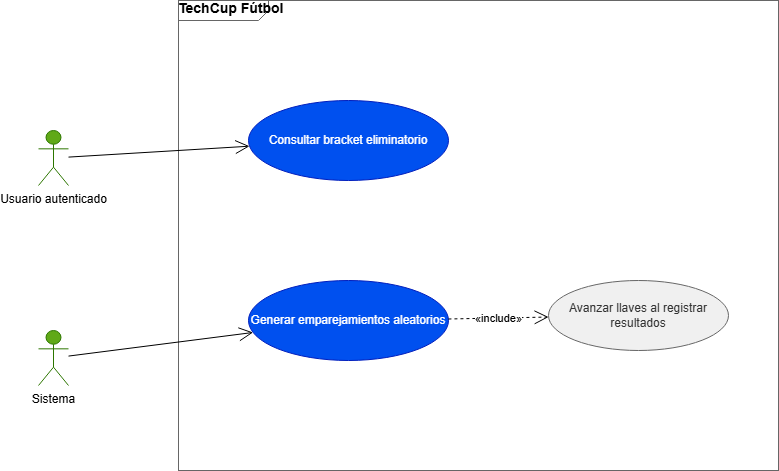

The diagram above was exported from draw.io. Its source (the exported page's mxGraphModel, read from the mxfile embedded in the PNG):
<mxGraphModel dx="994" dy="538" grid="1" gridSize="10" guides="1" tooltips="1" connect="1" arrows="1" fold="1" page="1" pageScale="1" pageWidth="1169" pageHeight="827" math="0" shadow="0">
  <root>
    <mxCell id="0" />
    <mxCell id="1" parent="0" />
    <mxCell id="sys" parent="1" style="shape=mxgraph.sysml.package;html=1;overflow=fill;whiteSpace=wrap;fillColor=none;strokeColor=#666666;fontStyle=1;fontSize=14;verticalAlign=top;align=left;spacingLeft=10;spacingTop=5;" value="TechCup Fútbol" vertex="1">
      <mxGeometry height="470" width="600" x="180" y="20" as="geometry" />
    </mxCell>
    <mxCell id="a1" parent="1" style="shape=umlActor;verticalLabelPosition=bottom;verticalAlign=top;html=1;outlineConnect=0;fillColor=#60a917;fontColor=#000000;strokeColor=#2D7600;" value="Usuario autenticado" vertex="1">
      <mxGeometry height="55" width="30" x="40" y="150" as="geometry" />
    </mxCell>
    <mxCell id="a2" parent="1" style="shape=umlActor;verticalLabelPosition=bottom;verticalAlign=top;html=1;outlineConnect=0;fillColor=#60a917;fontColor=#000000;strokeColor=#2D7600;" value="Sistema" vertex="1">
      <mxGeometry height="55" width="30" x="40" y="350" as="geometry" />
    </mxCell>
    <mxCell id="uc1" parent="1" style="ellipse;whiteSpace=wrap;html=1;fillColor=#0050ef;fontColor=#ffffff;strokeColor=#001DBC;" value="Consultar bracket eliminatorio" vertex="1">
      <mxGeometry height="80" width="200" x="250" y="120" as="geometry" />
    </mxCell>
    <mxCell id="uc2" parent="1" style="ellipse;whiteSpace=wrap;html=1;fillColor=#0050ef;fontColor=#ffffff;strokeColor=#001DBC;" value="Generar emparejamientos aleatorios" vertex="1">
      <mxGeometry height="80" width="200" x="250" y="300" as="geometry" />
    </mxCell>
    <mxCell id="uc3" parent="1" style="ellipse;whiteSpace=wrap;html=1;fillColor=#f0f0f0;fontColor=#333333;strokeColor=#666666;" value="Avanzar llaves al registrar resultados" vertex="1">
      <mxGeometry height="70" width="180" x="550" y="300" as="geometry" />
    </mxCell>
    <mxCell id="e1" edge="1" parent="1" source="a1" style="endArrow=open;endSize=12;html=1;" target="uc1" value="">
      <mxGeometry relative="1" as="geometry" />
    </mxCell>
    <mxCell id="e2" edge="1" parent="1" source="a2" style="endArrow=open;endSize=12;html=1;" target="uc2" value="">
      <mxGeometry relative="1" as="geometry" />
    </mxCell>
    <mxCell id="e3" edge="1" parent="1" source="uc2" style="endArrow=open;endSize=12;dashed=1;html=1;" target="uc3" value="«include»">
      <mxGeometry relative="1" as="geometry" />
    </mxCell>
  </root>
</mxGraphModel>